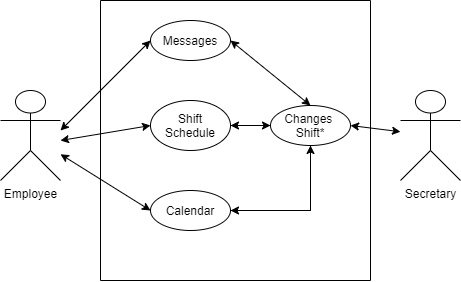

The diagram above was exported from draw.io. Its source (the exported page's mxGraphModel, read from the mxfile embedded in the PNG):
<mxGraphModel dx="1062" dy="584" grid="1" gridSize="10" guides="1" tooltips="1" connect="1" arrows="1" fold="1" page="1" pageScale="1" pageWidth="850" pageHeight="1100" math="0" shadow="0">
  <root>
    <mxCell id="0" />
    <mxCell id="1" parent="0" />
    <mxCell id="SoiExBdGCIhwO8XPvCLA-1" value="Employee" style="shape=umlActor;verticalLabelPosition=bottom;labelBackgroundColor=#ffffff;verticalAlign=top;html=1;" parent="1" vertex="1">
      <mxGeometry x="140" y="90" width="60" height="90" as="geometry" />
    </mxCell>
    <mxCell id="SoiExBdGCIhwO8XPvCLA-7" value="" style="endArrow=none;html=1;" parent="1" edge="1">
      <mxGeometry width="50" height="50" relative="1" as="geometry">
        <mxPoint x="240" y="280" as="sourcePoint" />
        <mxPoint x="240" as="targetPoint" />
      </mxGeometry>
    </mxCell>
    <mxCell id="SoiExBdGCIhwO8XPvCLA-8" value="" style="endArrow=none;html=1;" parent="1" edge="1">
      <mxGeometry width="50" height="50" relative="1" as="geometry">
        <mxPoint x="510" y="280" as="sourcePoint" />
        <mxPoint x="510" as="targetPoint" />
      </mxGeometry>
    </mxCell>
    <mxCell id="oscaMe5y8RgmG1vSikqO-1" value="Messages" style="ellipse;whiteSpace=wrap;html=1;" parent="1" vertex="1">
      <mxGeometry x="290" y="20" width="80" height="40" as="geometry" />
    </mxCell>
    <mxCell id="oscaMe5y8RgmG1vSikqO-17" style="edgeStyle=orthogonalEdgeStyle;rounded=0;orthogonalLoop=1;jettySize=auto;html=1;exitX=1;exitY=0.5;exitDx=0;exitDy=0;entryX=0;entryY=0.5;entryDx=0;entryDy=0;" parent="1" source="oscaMe5y8RgmG1vSikqO-2" target="oscaMe5y8RgmG1vSikqO-9" edge="1">
      <mxGeometry relative="1" as="geometry" />
    </mxCell>
    <mxCell id="oscaMe5y8RgmG1vSikqO-2" value="Shift&lt;br&gt;Schedule" style="ellipse;whiteSpace=wrap;html=1;" parent="1" vertex="1">
      <mxGeometry x="290" y="100" width="80" height="50" as="geometry" />
    </mxCell>
    <mxCell id="oscaMe5y8RgmG1vSikqO-18" style="edgeStyle=orthogonalEdgeStyle;rounded=0;orthogonalLoop=1;jettySize=auto;html=1;exitX=1;exitY=0.5;exitDx=0;exitDy=0;entryX=0.5;entryY=1;entryDx=0;entryDy=0;" parent="1" source="oscaMe5y8RgmG1vSikqO-3" target="oscaMe5y8RgmG1vSikqO-9" edge="1">
      <mxGeometry relative="1" as="geometry" />
    </mxCell>
    <mxCell id="oscaMe5y8RgmG1vSikqO-3" value="Calendar" style="ellipse;whiteSpace=wrap;html=1;" parent="1" vertex="1">
      <mxGeometry x="290" y="190" width="80" height="40" as="geometry" />
    </mxCell>
    <mxCell id="oscaMe5y8RgmG1vSikqO-6" value="Secretary" style="shape=umlActor;verticalLabelPosition=bottom;labelBackgroundColor=#ffffff;verticalAlign=top;html=1;" parent="1" vertex="1">
      <mxGeometry x="540" y="90" width="60" height="90" as="geometry" />
    </mxCell>
    <mxCell id="oscaMe5y8RgmG1vSikqO-15" style="edgeStyle=orthogonalEdgeStyle;rounded=0;orthogonalLoop=1;jettySize=auto;html=1;exitX=0.5;exitY=1;exitDx=0;exitDy=0;entryX=1;entryY=0.5;entryDx=0;entryDy=0;" parent="1" source="oscaMe5y8RgmG1vSikqO-9" target="oscaMe5y8RgmG1vSikqO-3" edge="1">
      <mxGeometry relative="1" as="geometry" />
    </mxCell>
    <mxCell id="oscaMe5y8RgmG1vSikqO-16" style="edgeStyle=orthogonalEdgeStyle;rounded=0;orthogonalLoop=1;jettySize=auto;html=1;exitX=0;exitY=0.5;exitDx=0;exitDy=0;entryX=1;entryY=0.5;entryDx=0;entryDy=0;" parent="1" source="oscaMe5y8RgmG1vSikqO-9" target="oscaMe5y8RgmG1vSikqO-2" edge="1">
      <mxGeometry relative="1" as="geometry" />
    </mxCell>
    <mxCell id="oscaMe5y8RgmG1vSikqO-9" value="Changes&amp;nbsp;&lt;br&gt;Shift*" style="ellipse;whiteSpace=wrap;html=1;" parent="1" vertex="1">
      <mxGeometry x="410" y="105" width="80" height="40" as="geometry" />
    </mxCell>
    <mxCell id="oscaMe5y8RgmG1vSikqO-11" value="" style="endArrow=classic;startArrow=classic;html=1;entryX=0.5;entryY=0;entryDx=0;entryDy=0;exitX=1;exitY=0.5;exitDx=0;exitDy=0;" parent="1" source="oscaMe5y8RgmG1vSikqO-1" target="oscaMe5y8RgmG1vSikqO-9" edge="1">
      <mxGeometry width="50" height="50" relative="1" as="geometry">
        <mxPoint x="400" y="180" as="sourcePoint" />
        <mxPoint x="450" y="130" as="targetPoint" />
      </mxGeometry>
    </mxCell>
    <mxCell id="oscaMe5y8RgmG1vSikqO-12" value="" style="endArrow=classic;startArrow=classic;html=1;entryX=1;entryY=0.5;entryDx=0;entryDy=0;" parent="1" source="oscaMe5y8RgmG1vSikqO-6" target="oscaMe5y8RgmG1vSikqO-9" edge="1">
      <mxGeometry width="50" height="50" relative="1" as="geometry">
        <mxPoint x="400" y="180" as="sourcePoint" />
        <mxPoint x="450" y="130" as="targetPoint" />
      </mxGeometry>
    </mxCell>
    <mxCell id="oscaMe5y8RgmG1vSikqO-20" value="" style="endArrow=classic;startArrow=classic;html=1;entryX=0;entryY=0.5;entryDx=0;entryDy=0;" parent="1" target="oscaMe5y8RgmG1vSikqO-1" edge="1">
      <mxGeometry width="50" height="50" relative="1" as="geometry">
        <mxPoint x="200" y="130" as="sourcePoint" />
        <mxPoint x="450" y="130" as="targetPoint" />
      </mxGeometry>
    </mxCell>
    <mxCell id="oscaMe5y8RgmG1vSikqO-21" value="" style="endArrow=none;html=1;" parent="1" edge="1">
      <mxGeometry width="50" height="50" relative="1" as="geometry">
        <mxPoint x="240" y="280" as="sourcePoint" />
        <mxPoint x="510" y="280" as="targetPoint" />
      </mxGeometry>
    </mxCell>
    <mxCell id="oscaMe5y8RgmG1vSikqO-22" value="" style="endArrow=none;html=1;" parent="1" edge="1">
      <mxGeometry width="50" height="50" relative="1" as="geometry">
        <mxPoint x="239.9999999999999" as="sourcePoint" />
        <mxPoint x="510" as="targetPoint" />
      </mxGeometry>
    </mxCell>
    <mxCell id="oscaMe5y8RgmG1vSikqO-23" value="" style="endArrow=classic;startArrow=classic;html=1;entryX=0;entryY=0.5;entryDx=0;entryDy=0;" parent="1" target="oscaMe5y8RgmG1vSikqO-2" edge="1">
      <mxGeometry width="50" height="50" relative="1" as="geometry">
        <mxPoint x="200" y="140" as="sourcePoint" />
        <mxPoint x="260" y="160" as="targetPoint" />
      </mxGeometry>
    </mxCell>
    <mxCell id="oscaMe5y8RgmG1vSikqO-24" value="" style="endArrow=classic;startArrow=classic;html=1;exitX=0;exitY=0.5;exitDx=0;exitDy=0;" parent="1" source="oscaMe5y8RgmG1vSikqO-3" target="SoiExBdGCIhwO8XPvCLA-1" edge="1">
      <mxGeometry width="50" height="50" relative="1" as="geometry">
        <mxPoint x="210" y="220" as="sourcePoint" />
        <mxPoint x="200" y="140" as="targetPoint" />
      </mxGeometry>
    </mxCell>
  </root>
</mxGraphModel>